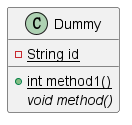

The diagram above was rendered by PlantUML. Its source (embedded in the PNG):
@startuml
class Dummy {
    - {static} String id
    + {static} int method1()
    {abstract} void method()
}
@enduml